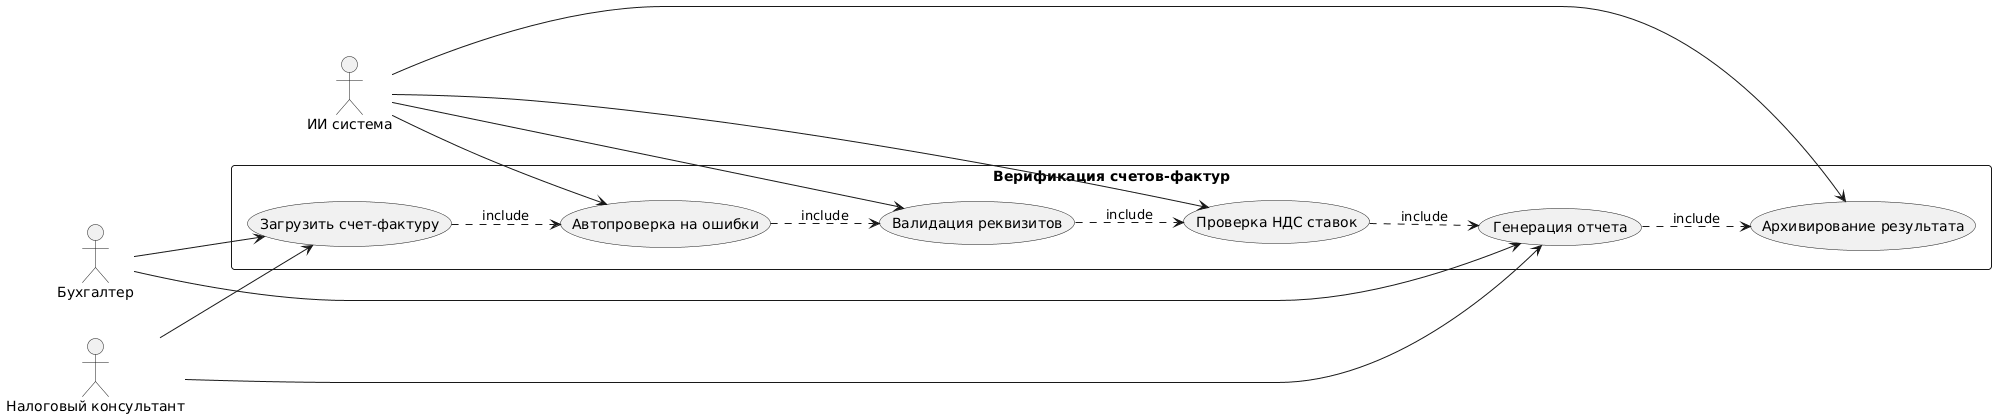

The diagram above was rendered by PlantUML. Its source (embedded in the PNG):
@startuml
left to right direction

actor "Бухгалтер" as Accountant
actor "Налоговый консультант" as Consultant
actor "ИИ система" as AI

rectangle "Верификация счетов-фактур" {
  usecase "Загрузить счет-фактуру" as UC1
  usecase "Автопроверка на ошибки" as UC2
  usecase "Валидация реквизитов" as UC3
  usecase "Проверка НДС ставок" as UC4
  usecase "Генерация отчета" as UC5
  usecase "Архивирование результата" as UC6
}

Accountant --> UC1
Accountant --> UC5
Consultant --> UC1
Consultant --> UC5
AI --> UC2
AI --> UC3
AI --> UC4
AI --> UC6

UC1 ..> UC2 : include
UC2 ..> UC3 : include  
UC3 ..> UC4 : include
UC4 ..> UC5 : include
UC5 ..> UC6 : include
@enduml